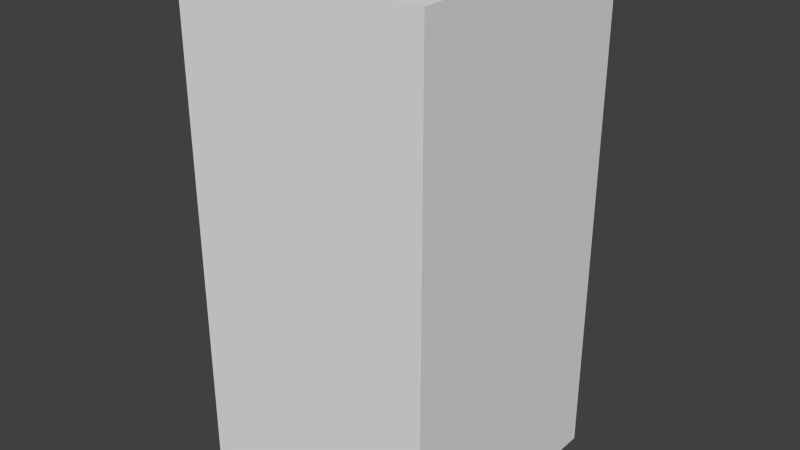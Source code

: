 # Source: yellowCircleSeven.blend  (saved by Blender 2.68.0; exported with 4.5.12 LTS)
import bpy
from mathutils import Matrix  # noqa: F401  (used for matrix-valued properties, if any)

bpy.ops.wm.read_factory_settings(use_empty=True)
scene = bpy.context.scene
scene.name = 'Scene'

# ---- collections
col_collection_1 = bpy.data.collections.new('Collection 1'); scene.collection.children.link(col_collection_1)

# ---- world
world_world = bpy.data.worlds.new('World'); scene.world = world_world
world_world.color = (0.05088, 0.05088, 0.05088)
world_world.use_sun_shadow = False
world_world.sun_shadow_jitter_overblur = 0.0
world_world.cycles.sampling_method = 'MANUAL'
world_world.cycles.sample_map_resolution = 256

# ---- meshes
me_yellowcircleseven = bpy.data.meshes.new('yellowCircleSeven')
me_yellowcircleseven.from_pydata([(-0.5, -0.5, -1.0), (-0.5, 0.5, -1.0), (0.5, 0.5, -1.0), (0.5, -0.5, -1.0), (-0.5, -0.5, 1.0), (-0.5, 0.5, 1.0), (0.5, 0.5, 1.0), (0.5, -0.5, 1.0)], [], [(4, 5, 1, 0), (5, 6, 2, 1), (6, 7, 3, 2), (7, 4, 0, 3), (0, 1, 2, 3), (7, 6, 5, 4)])
me_yellowcircleseven.use_remesh_preserve_volume = False
me_yellowcircleseven.use_remesh_preserve_attributes = False
me_yellowcircleseven.use_mirror_vertex_groups = False
me_yellowcircleseven.update()

# ---- objects
ob_yellowcircleseven = bpy.data.objects.new('yellowCircleSeven', me_yellowcircleseven)

# ---- transforms, parenting, visibility, modifiers, constraints
ob_yellowcircleseven.location = (0.0, 0.0, 0.0)
ob_yellowcircleseven.lineart.crease_threshold = 0.0

# ---- collection membership
col_collection_1.objects.link(ob_yellowcircleseven)

# ---- scene / render settings (as saved in the file)
scene.frame_start = 1; scene.frame_end = 250; scene.frame_set(1)
scene.render.engine = 'BLENDER_EEVEE_NEXT'
scene.render.image_settings.color_mode = 'RGB'
scene.render.image_settings.compression = 90
scene.render.resolution_percentage = 50
scene.render.dither_intensity = 0.0
scene.cycles.use_denoising = False
scene.cycles.samples = 10
scene.cycles.sampling_pattern = 'TABULATED_SOBOL'
scene.cycles.light_sampling_threshold = 0.0
scene.cycles.use_adaptive_sampling = False
scene.cycles.use_light_tree = False
scene.cycles.blur_glossy = 0.0
scene.cycles.volume_bounces = 1
scene.cycles.pixel_filter_type = 'GAUSSIAN'
scene.cycles.sample_clamp_indirect = 0.0
scene.view_settings.view_transform = 'Standard'
bpy.context.view_layer.update()

# ---- added for rendering (the .blend has no active camera and no usable light): camera, sun
cam_auto = bpy.data.cameras.new('AutoCamera')
cam_auto.lens = 50.0
cam_auto.sensor_width = 36.0
cam_auto.clip_end = 1000.0
ob_auto_camera = bpy.data.objects.new('AutoCamera', cam_auto)
scene.collection.objects.link(ob_auto_camera)
ob_auto_camera.location = (2.26633, -2.71959, 1.81306)
ob_auto_camera.rotation_euler = (1.09748, -7.21219e-08, 0.694738)
scene.camera = ob_auto_camera
light_auto_sun = bpy.data.lights.new('AutoSun', 'SUN')
light_auto_sun.energy = 3.0
light_auto_sun.angle = 0.0523599
ob_auto_sun = bpy.data.objects.new('AutoSun', light_auto_sun)
scene.collection.objects.link(ob_auto_sun)
ob_auto_sun.rotation_euler = (0.872665, 0.174533, 0.523599)
bpy.context.view_layer.update()
